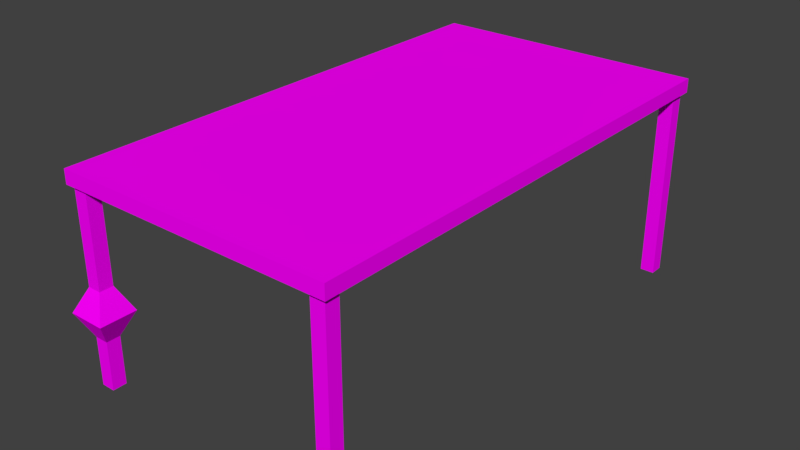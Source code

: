 # Source: Bord_02.blend  (saved by Blender 2.78.0; exported with 4.5.12 LTS)
import bpy
from mathutils import Matrix  # noqa: F401  (used for matrix-valued properties, if any)

bpy.ops.wm.read_factory_settings(use_empty=True)
scene = bpy.context.scene
scene.name = 'Scene'

# ---- collections
col_collection_1 = bpy.data.collections.new('Collection 1'); scene.collection.children.link(col_collection_1)

# ---- images (referenced by path relative to the original .blend; pixels are not part of the script)
import os
ASSET_DIR = os.environ.get("B2B_ASSET_DIR", "")  # directory of the original .blend (textures are referenced by path, not embedded)
HERE = os.path.dirname(os.path.abspath(__file__))  # packed textures are extracted next to this script under _unpacked/

def load_image(name, relpath, width, height, colorspace="sRGB"):
    """Load a texture the original file referenced (path relative to the .blend, or extracted next to this script)."""
    p = next((c for c in (os.path.join(HERE, relpath), os.path.join(ASSET_DIR, relpath)) if relpath and os.path.exists(c)), "")
    if p:
        img = bpy.data.images.load(p, check_existing=True)
        img.name = name
    else:  # same state as the original file: an image datablock whose file is absent (Cycles renders it pink)
        img = bpy.data.images.new(name, width, height)
        img.source = "FILE"
        img.filepath = "//" + (relpath or name)
    img.colorspace_settings.name = colorspace
    return img
img_borduv_painted_01_psd = load_image('BordUV_painted_01.psd', 'BordUV_painted_01.psd', 1024, 1024, 'sRGB')

# ---- materials (node trees are filled in below, after node groups)
mat_material_001 = bpy.data.materials.new('Material.001')
mat_material_001.alpha_threshold = 0.0
mat_material_001.roughness = 0.5

# ---- material node trees
mat_material_001.use_nodes = True; mat_material_001.node_tree.nodes.clear()
_N = mat_material_001.node_tree.nodes; _L = mat_material_001.node_tree.links
n0 = _N.new('ShaderNodeOutputMaterial'); n0.name = 'Material Output'; n0.location = (300, 300)
n1 = _N.new('ShaderNodeBsdfDiffuse'); n1.name = 'Diffuse BSDF'; n1.location = (10, 300)
n2 = _N.new('ShaderNodeTexImage'); n2.name = 'Image Texture'; n2.location = (-228, 305)
n2.width = 140
n2.image = img_borduv_painted_01_psd
_L.new(n1.outputs[0], n0.inputs[0])
_L.new(n2.outputs[0], n1.inputs[0])
n0.is_active_output = True

# ---- world
world_world = bpy.data.worlds.new('World'); scene.world = world_world
world_world.color = (0.05088, 0.05088, 0.05088)
world_world.use_sun_shadow = False
world_world.sun_shadow_jitter_overblur = 0.0
world_world.cycles.sampling_method = 'MANUAL'

# ---- meshes
me_cube = bpy.data.meshes.new('Cube')
me_cube.from_pydata([(50.0, 90.0, -2.5), (50.0, -90.0, -2.5), (-50.0, -90.0, -2.5), (-50.0, 90.0, -2.5), (50.0, 90.0, 2.5), (50.0, -90.0, 2.5), (-50.0, -90.0, 2.5), (-50.0, 90.0, 2.5), (-48.5, 83.5, -71.0), (-48.5, 83.5, -1.0), (-48.5, 88.5, -71.0), (-48.5, 88.5, -1.0), (-43.5, 83.5, -71.0), (-43.5, 83.5, -1.0), (-43.5, 88.5, -71.0), (-43.5, 88.5, -1.0), (43.5, 83.5, -71.0), (43.5, 83.5, -1.0), (43.5, 88.5, -71.0), (43.5, 88.5, -1.0), (48.5, 83.5, -71.0), (48.5, 83.5, -1.0), (48.5, 88.5, -71.0), (48.5, 88.5, -1.0), (-48.5, -88.5, -71.0), (-48.5, -88.5, -1.0), (-48.5, -83.5, -71.0), (-48.5, -83.5, -1.0), (-43.5, -88.5, -71.0), (-43.5, -88.5, -1.0), (-43.5, -83.5, -71.0), (-43.5, -83.5, -1.0), (43.5, -88.5, -71.0), (43.5, -88.5, -1.0), (43.5, -83.5, -71.0), (43.5, -83.5, -1.0), (48.5, -88.5, -71.0), (48.5, -88.5, -1.0), (48.5, -83.5, -71.0), (48.5, -83.5, -1.0), (-48.5, -88.5, -36.0), (-48.5, -83.5, -36.0), (-43.5, -83.5, -36.0), (-43.5, -88.5, -36.0), (-48.5, -83.5, -53.5), (-43.5, -83.5, -53.5), (-43.5, -88.5, -53.5), (-48.5, -88.5, -53.5), (-52.73, -92.73, -44.75), (-52.73, -79.27, -44.75), (-39.27, -79.27, -44.75), (-39.27, -92.73, -44.75)], [], [(0, 1, 2, 3), (4, 7, 6, 5), (0, 4, 5, 1), (1, 5, 6, 2), (2, 6, 7, 3), (4, 0, 3, 7), (8, 9, 11, 10), (10, 11, 15, 14), (14, 15, 13, 12), (12, 13, 9, 8), (10, 14, 12, 8), (15, 11, 9, 13), (16, 17, 19, 18), (18, 19, 23, 22), (22, 23, 21, 20), (20, 21, 17, 16), (18, 22, 20, 16), (23, 19, 17, 21), (40, 25, 27, 41), (41, 27, 31, 42), (42, 31, 29, 43), (43, 29, 25, 40), (26, 30, 28, 24), (31, 27, 25, 29), (32, 33, 35, 34), (34, 35, 39, 38), (38, 39, 37, 36), (36, 37, 33, 32), (34, 38, 36, 32), (39, 35, 33, 37), (51, 43, 40, 48), (50, 42, 43, 51), (49, 41, 42, 50), (48, 40, 41, 49), (24, 47, 44, 26), (26, 44, 45, 30), (30, 45, 46, 28), (28, 46, 47, 24), (47, 48, 49, 44), (44, 49, 50, 45), (45, 50, 51, 46), (46, 51, 48, 47)])
_uv = me_cube.uv_layers.new(name='UVMap')
_uv.uv.foreach_set('vector', [0.5437, 0.07522, 0.5437, 0.9244, 0.07193, 0.9244, 0.07193, 0.07522, 0.07194, 0.07522, 0.5437, 0.07522, 0.5437, 0.9244, 0.07193, 0.9244, 0.04835, 0.07522, 0.07194, 0.07522, 0.07193, 0.9244, 0.04835, 0.9244, 0.07193, 0.948, 0.07193, 0.9244, 0.5437, 0.9244, 0.5437, 0.948, 0.5673, 0.9244, 0.5437, 0.9244, 0.5437, 0.07522, 0.5673, 0.07522, 0.07194, 0.07522, 0.07194, 0.05163, 0.5437, 0.05163, 0.5437, 0.07522, 0.8475, 0.2669, 0.8475, 0.7316, 0.8143, 0.7316, 0.8143, 0.2669, 0.8143, 0.2669, 0.8143, 0.7316, 0.7811, 0.7316, 0.7811, 0.2669, 0.7811, 0.2669, 0.7811, 0.7316, 0.748, 0.7316, 0.748, 0.2669, 0.8807, 0.2669, 0.8807, 0.7316, 0.8475, 0.7316, 0.8475, 0.2669, 0.8475, 0.2337, 0.8807, 0.2337, 0.8807, 0.2669, 0.8475, 0.2669, 0.7811, 0.7316, 0.8143, 0.7316, 0.8475, 0.7316, 0.748, 0.7316, 0.8807, 0.2669, 0.8807, 0.7316, 0.8475, 0.7316, 0.8475, 0.2669, 0.8475, 0.2669, 0.8475, 0.7316, 0.8143, 0.7316, 0.8143, 0.2669, 0.8143, 0.2669, 0.8143, 0.7316, 0.7811, 0.7316, 0.7811, 0.2669, 0.7811, 0.2669, 0.7811, 0.7316, 0.748, 0.7316, 0.748, 0.2669, 0.8807, 0.2669, 0.8475, 0.2669, 0.8475, 0.2337, 0.8807, 0.2337, 0.8807, 0.2669, 0.8475, 0.2669, 0.8475, 0.2337, 0.8807, 0.2337, 0.8143, 0.4993, 0.8143, 0.7316, 0.7811, 0.7316, 0.7811, 0.4993, 0.7811, 0.4993, 0.7811, 0.7316, 0.748, 0.7316, 0.748, 0.4993, 0.8807, 0.4993, 0.8807, 0.7316, 0.8475, 0.7316, 0.8475, 0.4993, 0.8475, 0.4993, 0.8475, 0.7316, 0.8143, 0.7316, 0.8143, 0.4993, 0.8807, 0.2669, 0.8475, 0.2669, 0.8475, 0.2337, 0.8807, 0.2337, 0.8807, 0.2669, 0.8475, 0.2669, 0.8475, 0.2337, 0.8807, 0.2337, 0.7811, 0.2669, 0.7811, 0.7316, 0.748, 0.7316, 0.748, 0.2669, 0.8807, 0.2669, 0.8807, 0.7316, 0.8475, 0.7316, 0.8475, 0.2669, 0.8475, 0.2669, 0.8475, 0.7316, 0.8143, 0.7316, 0.8143, 0.2669, 0.8143, 0.2669, 0.8143, 0.7316, 0.7811, 0.7316, 0.7811, 0.2669, 0.8475, 0.2337, 0.8807, 0.2337, 0.8807, 0.2669, 0.8475, 0.2669, 0.8807, 0.2669, 0.8475, 0.2669, 0.8475, 0.2337, 0.8807, 0.2337, 0.8475, 0.4412, 0.8475, 0.4993, 0.8143, 0.4993, 0.8143, 0.4412, 0.8807, 0.4412, 0.8807, 0.4993, 0.8475, 0.4993, 0.8475, 0.4412, 0.7811, 0.4412, 0.7811, 0.4993, 0.748, 0.4993, 0.748, 0.4412, 0.8143, 0.4412, 0.8143, 0.4993, 0.7811, 0.4993, 0.7811, 0.4412, 0.8143, 0.2669, 0.8143, 0.3831, 0.7811, 0.3831, 0.7811, 0.2669, 0.7811, 0.2669, 0.7811, 0.3831, 0.748, 0.3831, 0.748, 0.2669, 0.8807, 0.2669, 0.8807, 0.3831, 0.8475, 0.3831, 0.8475, 0.2669, 0.8475, 0.2669, 0.8475, 0.3831, 0.8143, 0.3831, 0.8143, 0.2669, 0.8143, 0.3831, 0.8143, 0.4412, 0.7811, 0.4412, 0.7811, 0.3831, 0.7811, 0.3831, 0.7811, 0.4412, 0.748, 0.4412, 0.748, 0.3831, 0.8807, 0.3831, 0.8807, 0.4412, 0.8475, 0.4412, 0.8475, 0.3831, 0.8475, 0.3831, 0.8475, 0.4412, 0.8143, 0.4412, 0.8143, 0.3831])
me_cube.materials.append(mat_material_001)
me_cube.use_remesh_preserve_volume = False
me_cube.use_remesh_preserve_attributes = False
me_cube.use_mirror_vertex_groups = False
me_cube.update()

# ---- objects
ob_bordsskiva = bpy.data.objects.new('Bordsskiva', me_cube)

# ---- transforms, parenting, visibility, modifiers, constraints
ob_bordsskiva.location = (0.0, 0.0, 71.55)
ob_bordsskiva.lock_rotations_4d = False
ob_bordsskiva.empty_display_type = 'ARROWS'
ob_bordsskiva.lineart.crease_threshold = 0.0

# ---- collection membership
col_collection_1.objects.link(ob_bordsskiva)

# ---- scene / render settings (as saved in the file)
scene.frame_start = 1; scene.frame_end = 250; scene.frame_set(1)
scene.render.engine = 'CYCLES'
scene.render.resolution_percentage = 50
scene.render.dither_intensity = 0.0
scene.cycles.use_denoising = False
scene.cycles.samples = 128
scene.cycles.sampling_pattern = 'TABULATED_SOBOL'
scene.cycles.light_sampling_threshold = 0.0
scene.cycles.use_adaptive_sampling = False
scene.cycles.use_light_tree = False
scene.cycles.blur_glossy = 0.0
scene.cycles.sample_clamp_indirect = 0.0
scene.cycles.bake_type = 'AO'
scene.view_settings.view_transform = 'Standard'
scene.unit_settings.scale_length = 0.01
bpy.context.view_layer.update()

# ---- added for rendering (the .blend has no active camera and no usable light): camera, sun
cam_auto = bpy.data.cameras.new('AutoCamera')
cam_auto.lens = 50.0
cam_auto.sensor_width = 36.0
cam_auto.clip_end = 3607.09
ob_auto_camera = bpy.data.objects.new('AutoCamera', cam_auto)
scene.collection.objects.link(ob_auto_camera)
ob_auto_camera.location = (204.166, -248.006, 201.724)
ob_auto_camera.rotation_euler = (1.09748, -7.21219e-08, 0.694738)
scene.camera = ob_auto_camera
light_auto_sun = bpy.data.lights.new('AutoSun', 'SUN')
light_auto_sun.energy = 3.0
light_auto_sun.angle = 0.0523599
ob_auto_sun = bpy.data.objects.new('AutoSun', light_auto_sun)
scene.collection.objects.link(ob_auto_sun)
ob_auto_sun.rotation_euler = (0.872665, 0.174533, 0.523599)
bpy.context.view_layer.update()
